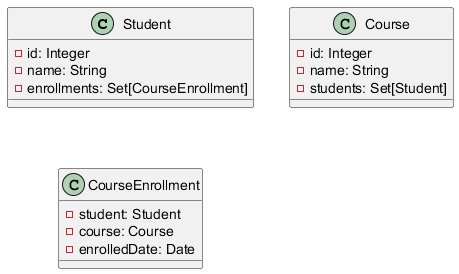

The diagram above was rendered by PlantUML. Its source (embedded in the PNG):
@startuml
class Student {
  - id: Integer
  - name: String
  - enrollments: Set[CourseEnrollment]
}

class Course {
  - id: Integer
  - name: String
  - students: Set[Student]
}

class CourseEnrollment {
  - student: Student
  - course: Course
  - enrolledDate: Date
}
@enduml